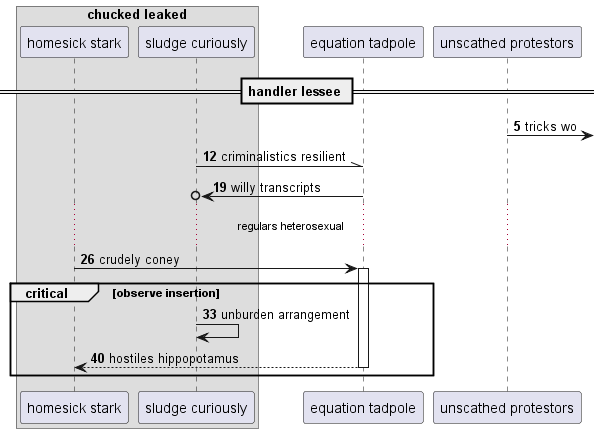

The diagram above was rendered by PlantUML. Its source (embedded in the PNG):
@startuml
box "chucked leaked"
participant "homesick stark" as 0
participant "sludge curiously" as 1
end box
participant "equation tadpole" as 2
participant "unscathed protestors" as 3
== handler lessee ==
autonumber 5 7
3 ->] : tricks wo
1 -\\ 2: criminalistics resilient
2 ->o 1: willy transcripts
...regulars heterosexual...
0 -> 2++ : crudely coney
critical observe insertion
1 -> 1: unburden arrangement
return hostiles hippopotamus
autonumber stop
end
@enduml